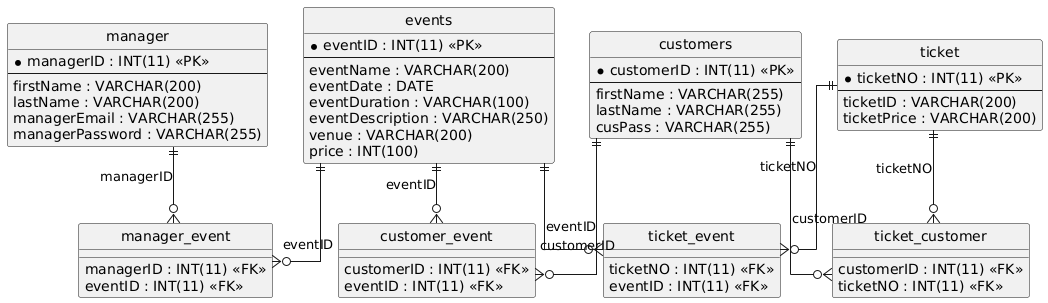

The diagram above was rendered by PlantUML. Its source (embedded in the PNG):
@startuml
hide circle
skinparam linetype ortho

entity "customers" as customers {
  * customerID : INT(11) <<PK>>
  --
  firstName : VARCHAR(255)
  lastName : VARCHAR(255)
  cusPass : VARCHAR(255)
}

entity "manager" as manager {
  * managerID : INT(11) <<PK>>
  --
  firstName : VARCHAR(200)
  lastName : VARCHAR(200)
  managerEmail : VARCHAR(255)
  managerPassword : VARCHAR(255)
}

entity "events" as events {
  * eventID : INT(11) <<PK>>
  --
  eventName : VARCHAR(200)
  eventDate : DATE
  eventDuration : VARCHAR(100)
  eventDescription : VARCHAR(250)
  venue : VARCHAR(200)
  price : INT(100)
}

entity "customer_event" as customer_event {
  customerID : INT(11) <<FK>>
  eventID : INT(11) <<FK>>
}

entity "manager_event" as manager_event {
  managerID : INT(11) <<FK>>
  eventID : INT(11) <<FK>>
}

entity "ticket" as ticket {
  * ticketNO : INT(11) <<PK>>
  --
  ticketID : VARCHAR(200)
  ticketPrice : VARCHAR(200)
}

entity "ticket_event" as ticket_event {
  ticketNO : INT(11) <<FK>>
  eventID : INT(11) <<FK>>
}

entity "ticket_customer" as ticket_customer {
  customerID : INT(11) <<FK>>
  ticketNO : INT(11) <<FK>>
}

customers ||--o{ customer_event : "customerID"
events ||--o{ customer_event : "eventID"
manager ||--o{ manager_event : "managerID"
events ||--o{ manager_event : "eventID"
ticket ||--o{ ticket_event : "ticketNO"
events ||--o{ ticket_event : "eventID"
customers ||--o{ ticket_customer : "customerID"
ticket ||--o{ ticket_customer : "ticketNO"
@enduml